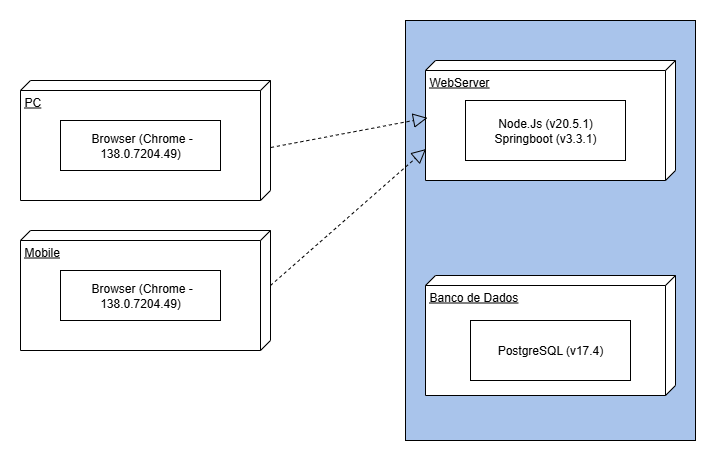

The diagram above was exported from draw.io. Its source (the exported page's mxGraphModel, read from the mxfile embedded in the PNG):
<mxGraphModel dx="1281" dy="562" grid="1" gridSize="10" guides="1" tooltips="1" connect="1" arrows="1" fold="1" page="1" pageScale="1" pageWidth="1100" pageHeight="850" math="0" shadow="0">
  <root>
    <mxCell id="0" />
    <mxCell id="1" parent="0" />
    <mxCell id="g3tSFP0K00Sy51amJbFL-13" value="" style="html=1;whiteSpace=wrap;fillColor=#A9C4EB;" vertex="1" parent="1">
      <mxGeometry x="565" y="50" width="290" height="420" as="geometry" />
    </mxCell>
    <mxCell id="g3tSFP0K00Sy51amJbFL-1" value="PC" style="verticalAlign=top;align=left;spacingTop=8;spacingLeft=2;spacingRight=12;shape=cube;size=10;direction=south;fontStyle=4;html=1;whiteSpace=wrap;" vertex="1" parent="1">
      <mxGeometry x="180" y="110" width="250" height="120" as="geometry" />
    </mxCell>
    <mxCell id="g3tSFP0K00Sy51amJbFL-6" value="&amp;nbsp;Browser (Chrome -&amp;nbsp;138.0.7204.49)&amp;nbsp;" style="html=1;whiteSpace=wrap;" vertex="1" parent="1">
      <mxGeometry x="220" y="150" width="160" height="50" as="geometry" />
    </mxCell>
    <mxCell id="g3tSFP0K00Sy51amJbFL-8" value="Mobile" style="verticalAlign=top;align=left;spacingTop=8;spacingLeft=2;spacingRight=12;shape=cube;size=10;direction=south;fontStyle=4;html=1;whiteSpace=wrap;" vertex="1" parent="1">
      <mxGeometry x="180" y="260" width="250" height="120" as="geometry" />
    </mxCell>
    <mxCell id="g3tSFP0K00Sy51amJbFL-9" value="&amp;nbsp;Browser (Chrome -&amp;nbsp;138.0.7204.49)&amp;nbsp;" style="html=1;whiteSpace=wrap;" vertex="1" parent="1">
      <mxGeometry x="220" y="300" width="160" height="50" as="geometry" />
    </mxCell>
    <mxCell id="g3tSFP0K00Sy51amJbFL-11" value="WebServer" style="verticalAlign=top;align=left;spacingTop=8;spacingLeft=2;spacingRight=12;shape=cube;size=10;direction=south;fontStyle=4;html=1;whiteSpace=wrap;" vertex="1" parent="1">
      <mxGeometry x="585" y="90" width="250" height="120" as="geometry" />
    </mxCell>
    <mxCell id="g3tSFP0K00Sy51amJbFL-12" value="Node.Js (v20.5.1)&lt;div style=&quot;text-align: left;&quot;&gt;Springboot (v3.3.1)&lt;/div&gt;" style="html=1;whiteSpace=wrap;" vertex="1" parent="1">
      <mxGeometry x="625" y="130" width="160" height="60" as="geometry" />
    </mxCell>
    <mxCell id="g3tSFP0K00Sy51amJbFL-14" value="Banco de Dados" style="verticalAlign=top;align=left;spacingTop=8;spacingLeft=2;spacingRight=12;shape=cube;size=10;direction=south;fontStyle=4;html=1;whiteSpace=wrap;" vertex="1" parent="1">
      <mxGeometry x="585" y="305" width="250" height="120" as="geometry" />
    </mxCell>
    <mxCell id="g3tSFP0K00Sy51amJbFL-15" value="PostgreSQL (v17.4)" style="html=1;whiteSpace=wrap;" vertex="1" parent="1">
      <mxGeometry x="630" y="350" width="160" height="60" as="geometry" />
    </mxCell>
    <mxCell id="g3tSFP0K00Sy51amJbFL-16" value="" style="endArrow=block;dashed=1;endFill=0;endSize=12;html=1;rounded=0;exitX=0.558;exitY=-0.002;exitDx=0;exitDy=0;exitPerimeter=0;entryX=0.478;entryY=0.992;entryDx=0;entryDy=0;entryPerimeter=0;" edge="1" parent="1" source="g3tSFP0K00Sy51amJbFL-1" target="g3tSFP0K00Sy51amJbFL-11">
      <mxGeometry width="160" relative="1" as="geometry">
        <mxPoint x="470" y="310" as="sourcePoint" />
        <mxPoint x="630" y="310" as="targetPoint" />
      </mxGeometry>
    </mxCell>
    <mxCell id="g3tSFP0K00Sy51amJbFL-18" value="" style="endArrow=block;dashed=1;endFill=0;endSize=12;html=1;rounded=0;exitX=0;exitY=0;exitDx=55;exitDy=0;exitPerimeter=0;entryX=0.738;entryY=0.998;entryDx=0;entryDy=0;entryPerimeter=0;" edge="1" parent="1" source="g3tSFP0K00Sy51amJbFL-8" target="g3tSFP0K00Sy51amJbFL-11">
      <mxGeometry width="160" relative="1" as="geometry">
        <mxPoint x="520" y="220" as="sourcePoint" />
        <mxPoint x="641" y="170" as="targetPoint" />
      </mxGeometry>
    </mxCell>
  </root>
</mxGraphModel>